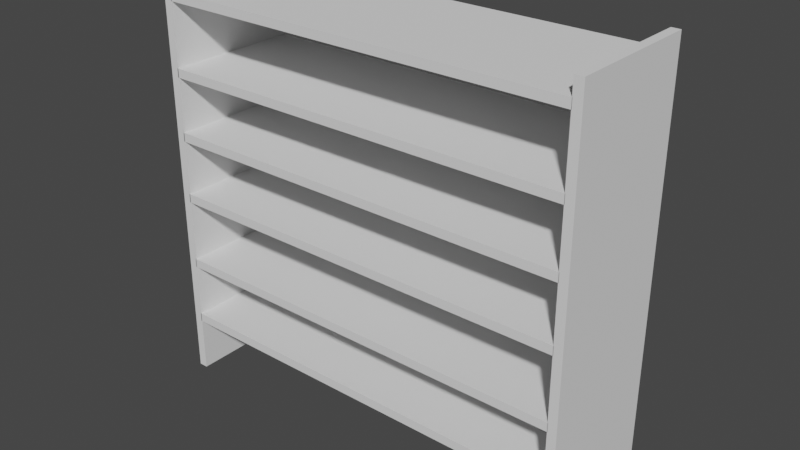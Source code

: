 # Source: Regal.blend  (saved by Blender 3.0.42; exported with 4.5.12 LTS)
import bpy
from mathutils import Matrix  # noqa: F401  (used for matrix-valued properties, if any)

bpy.ops.wm.read_factory_settings(use_empty=True)
scene = bpy.context.scene
scene.name = 'Scene'

# ---- collections
col_collection = bpy.data.collections.new('Collection'); scene.collection.children.link(col_collection)

# ---- world
world_world = bpy.data.worlds.new('World'); scene.world = world_world
world_world.use_nodes = True; world_world.node_tree.nodes.clear()
_N = world_world.node_tree.nodes; _L = world_world.node_tree.links
n0 = _N.new('ShaderNodeOutputWorld'); n0.name = 'World Output'; n0.location = (300, 300)
n1 = _N.new('ShaderNodeBackground'); n1.name = 'Background'; n1.location = (10, 300)
n1.inputs[0].default_value = (0.05088, 0.05088, 0.05088, 1.0)
_L.new(n1.outputs[0], n0.inputs[0])
n0.is_active_output = True
world_world.color = (0.05088, 0.05088, 0.05088)
world_world.use_sun_shadow = False
world_world.sun_shadow_jitter_overblur = 0.0

# ---- meshes
me_plane = bpy.data.meshes.new('Plane')
me_plane.from_pydata([(-1.0, -0.3209, 0.0), (1.0, -0.3209, 0.0), (-1.0, 0.335, 0.0), (1.0, 0.335, 0.0), (-1.0, -0.3209, 0.04307), (1.0, -0.3209, 0.04307), (-1.0, 0.335, 0.04307), (1.0, 0.335, 0.04307)], [], [(0, 2, 3, 1), (4, 5, 7, 6), (0, 1, 5, 4), (1, 3, 7, 5), (2, 0, 4, 6), (3, 2, 6, 7)])
_uv = me_plane.uv_layers.new(name='UVMap')
_uv.uv.foreach_set('vector', [0.0, 0.0, 0.0, 1.0, 1.0, 1.0, 1.0, 0.0, 0.0, 0.0, 1.0, 0.0, 1.0, 1.0, 0.0, 1.0, 0.0, 0.0, 1.0, 0.0, 1.0, 0.0, 0.0, 0.0, 1.0, 0.0, 1.0, 1.0, 1.0, 1.0, 1.0, 0.0, 0.0, 1.0, 0.0, 0.0, 0.0, 0.0, 0.0, 1.0, 1.0, 1.0, 0.0, 1.0, 0.0, 1.0, 1.0, 1.0])
me_plane.use_remesh_fix_poles = True
me_plane.use_remesh_preserve_attributes = False
me_plane.update()
me_plane_001 = bpy.data.meshes.new('Plane.001')
me_plane_001.from_pydata([(-1.0, -0.3209, 0.0), (1.0, -0.3209, 0.0), (-1.0, 0.335, 0.0), (1.0, 0.335, 0.0), (-1.0, -0.3209, 0.04307), (1.0, -0.3209, 0.04307), (-1.0, 0.335, 0.04307), (1.0, 0.335, 0.04307)], [], [(0, 2, 3, 1), (4, 5, 7, 6), (0, 1, 5, 4), (1, 3, 7, 5), (2, 0, 4, 6), (3, 2, 6, 7)])
_uv = me_plane_001.uv_layers.new(name='UVMap')
_uv.uv.foreach_set('vector', [0.0, 0.0, 0.0, 1.0, 1.0, 1.0, 1.0, 0.0, 0.0, 0.0, 1.0, 0.0, 1.0, 1.0, 0.0, 1.0, 0.0, 0.0, 1.0, 0.0, 1.0, 0.0, 0.0, 0.0, 1.0, 0.0, 1.0, 1.0, 1.0, 1.0, 1.0, 0.0, 0.0, 1.0, 0.0, 0.0, 0.0, 0.0, 0.0, 1.0, 1.0, 1.0, 0.0, 1.0, 0.0, 1.0, 1.0, 1.0])
me_plane_001.use_remesh_fix_poles = True
me_plane_001.use_remesh_preserve_attributes = False
me_plane_001.update()
me_plane_002 = bpy.data.meshes.new('Plane.002')
me_plane_002.from_pydata([(-1.0, -0.3209, 0.0), (1.0, -0.3209, 0.0), (-1.0, 0.335, 0.0), (1.0, 0.335, 0.0), (-1.0, -0.3209, 0.04307), (1.0, -0.3209, 0.04307), (-1.0, 0.335, 0.04307), (1.0, 0.335, 0.04307)], [], [(0, 2, 3, 1), (4, 5, 7, 6), (0, 1, 5, 4), (1, 3, 7, 5), (2, 0, 4, 6), (3, 2, 6, 7)])
_uv = me_plane_002.uv_layers.new(name='UVMap')
_uv.uv.foreach_set('vector', [0.0, 0.0, 0.0, 1.0, 1.0, 1.0, 1.0, 0.0, 0.0, 0.0, 1.0, 0.0, 1.0, 1.0, 0.0, 1.0, 0.0, 0.0, 1.0, 0.0, 1.0, 0.0, 0.0, 0.0, 1.0, 0.0, 1.0, 1.0, 1.0, 1.0, 1.0, 0.0, 0.0, 1.0, 0.0, 0.0, 0.0, 0.0, 0.0, 1.0, 1.0, 1.0, 0.0, 1.0, 0.0, 1.0, 1.0, 1.0])
me_plane_002.use_remesh_fix_poles = True
me_plane_002.use_remesh_preserve_attributes = False
me_plane_002.update()
me_plane_005 = bpy.data.meshes.new('Plane.005')
me_plane_005.from_pydata([(-1.0, -0.3209, 0.0), (1.0, -0.3209, 0.0), (-1.0, 0.335, 0.0), (1.0, 0.335, 0.0), (-1.0, -0.3209, 0.04307), (1.0, -0.3209, 0.04307), (-1.0, 0.335, 0.04307), (1.0, 0.335, 0.04307)], [], [(0, 2, 3, 1), (4, 5, 7, 6), (0, 1, 5, 4), (1, 3, 7, 5), (2, 0, 4, 6), (3, 2, 6, 7)])
_uv = me_plane_005.uv_layers.new(name='UVMap')
_uv.uv.foreach_set('vector', [0.0, 0.0, 0.0, 1.0, 1.0, 1.0, 1.0, 0.0, 0.0, 0.0, 1.0, 0.0, 1.0, 1.0, 0.0, 1.0, 0.0, 0.0, 1.0, 0.0, 1.0, 0.0, 0.0, 0.0, 1.0, 0.0, 1.0, 1.0, 1.0, 1.0, 1.0, 0.0, 0.0, 1.0, 0.0, 0.0, 0.0, 0.0, 0.0, 1.0, 1.0, 1.0, 0.0, 1.0, 0.0, 1.0, 1.0, 1.0])
me_plane_005.use_remesh_fix_poles = True
me_plane_005.use_remesh_preserve_attributes = False
me_plane_005.update()
me_plane_004 = bpy.data.meshes.new('Plane.004')
me_plane_004.from_pydata([(-1.0, -0.3209, 0.0), (1.0, -0.3209, 0.0), (-1.0, 0.335, 0.0), (1.0, 0.335, 0.0), (-1.0, -0.3209, 0.04307), (1.0, -0.3209, 0.04307), (-1.0, 0.335, 0.04307), (1.0, 0.335, 0.04307)], [], [(0, 2, 3, 1), (4, 5, 7, 6), (0, 1, 5, 4), (1, 3, 7, 5), (2, 0, 4, 6), (3, 2, 6, 7)])
_uv = me_plane_004.uv_layers.new(name='UVMap')
_uv.uv.foreach_set('vector', [0.0, 0.0, 0.0, 1.0, 1.0, 1.0, 1.0, 0.0, 0.0, 0.0, 1.0, 0.0, 1.0, 1.0, 0.0, 1.0, 0.0, 0.0, 1.0, 0.0, 1.0, 0.0, 0.0, 0.0, 1.0, 0.0, 1.0, 1.0, 1.0, 1.0, 1.0, 0.0, 0.0, 1.0, 0.0, 0.0, 0.0, 0.0, 0.0, 1.0, 1.0, 1.0, 0.0, 1.0, 0.0, 1.0, 1.0, 1.0])
me_plane_004.use_remesh_fix_poles = True
me_plane_004.use_remesh_preserve_attributes = False
me_plane_004.update()
me_plane_003 = bpy.data.meshes.new('Plane.003')
me_plane_003.from_pydata([(-1.0, -0.3209, 0.0), (1.0, -0.3209, 0.0), (-1.0, 0.335, 0.0), (1.0, 0.335, 0.0), (-1.0, -0.3209, 0.04307), (1.0, -0.3209, 0.04307), (-1.0, 0.335, 0.04307), (1.0, 0.335, 0.04307)], [], [(0, 2, 3, 1), (4, 5, 7, 6), (0, 1, 5, 4), (1, 3, 7, 5), (2, 0, 4, 6), (3, 2, 6, 7)])
_uv = me_plane_003.uv_layers.new(name='UVMap')
_uv.uv.foreach_set('vector', [0.0, 0.0, 0.0, 1.0, 1.0, 1.0, 1.0, 0.0, 0.0, 0.0, 1.0, 0.0, 1.0, 1.0, 0.0, 1.0, 0.0, 0.0, 1.0, 0.0, 1.0, 0.0, 0.0, 0.0, 1.0, 0.0, 1.0, 1.0, 1.0, 1.0, 1.0, 0.0, 0.0, 1.0, 0.0, 0.0, 0.0, 0.0, 0.0, 1.0, 1.0, 1.0, 0.0, 1.0, 0.0, 1.0, 1.0, 1.0])
me_plane_003.use_remesh_fix_poles = True
me_plane_003.use_remesh_preserve_attributes = False
me_plane_003.update()
me_plane_006 = bpy.data.meshes.new('Plane.006')
me_plane_006.from_pydata([(-1.0, -0.3209, 0.0), (1.0, -0.3209, 0.0), (-1.0, 0.335, 0.0), (1.0, 0.335, 0.0), (-1.0, -0.3209, 0.04307), (1.0, -0.3209, 0.04307), (-1.0, 0.335, 0.04307), (1.0, 0.335, 0.04307)], [], [(0, 2, 3, 1), (4, 5, 7, 6), (0, 1, 5, 4), (1, 3, 7, 5), (2, 0, 4, 6), (3, 2, 6, 7)])
_uv = me_plane_006.uv_layers.new(name='UVMap')
_uv.uv.foreach_set('vector', [0.0, 0.0, 0.0, 1.0, 1.0, 1.0, 1.0, 0.0, 0.0, 0.0, 1.0, 0.0, 1.0, 1.0, 0.0, 1.0, 0.0, 0.0, 1.0, 0.0, 1.0, 0.0, 0.0, 0.0, 1.0, 0.0, 1.0, 1.0, 1.0, 1.0, 1.0, 0.0, 0.0, 1.0, 0.0, 0.0, 0.0, 0.0, 0.0, 1.0, 1.0, 1.0, 0.0, 1.0, 0.0, 1.0, 1.0, 1.0])
me_plane_006.use_remesh_fix_poles = True
me_plane_006.use_remesh_preserve_attributes = False
me_plane_006.update()
me_plane_007 = bpy.data.meshes.new('Plane.007')
me_plane_007.from_pydata([(-1.0, -0.3209, 0.0), (1.0, -0.3209, 0.0), (-1.0, 0.335, 0.0), (1.0, 0.335, 0.0), (-1.0, -0.3209, 0.04307), (1.0, -0.3209, 0.04307), (-1.0, 0.335, 0.04307), (1.0, 0.335, 0.04307)], [], [(0, 2, 3, 1), (4, 5, 7, 6), (0, 1, 5, 4), (1, 3, 7, 5), (2, 0, 4, 6), (3, 2, 6, 7)])
_uv = me_plane_007.uv_layers.new(name='UVMap')
_uv.uv.foreach_set('vector', [0.0, 0.0, 0.0, 1.0, 1.0, 1.0, 1.0, 0.0, 0.0, 0.0, 1.0, 0.0, 1.0, 1.0, 0.0, 1.0, 0.0, 0.0, 1.0, 0.0, 1.0, 0.0, 0.0, 0.0, 1.0, 0.0, 1.0, 1.0, 1.0, 1.0, 1.0, 0.0, 0.0, 1.0, 0.0, 0.0, 0.0, 0.0, 0.0, 1.0, 1.0, 1.0, 0.0, 1.0, 0.0, 1.0, 1.0, 1.0])
me_plane_007.use_remesh_fix_poles = True
me_plane_007.use_remesh_preserve_attributes = False
me_plane_007.update()

# ---- objects
ob_plane = bpy.data.objects.new('Plane', me_plane)
ob_plane_001 = bpy.data.objects.new('Plane.001', me_plane_001)
ob_plane_002 = bpy.data.objects.new('Plane.002', me_plane_002)
ob_plane_005 = bpy.data.objects.new('Plane.005', me_plane_005)
ob_plane_004 = bpy.data.objects.new('Plane.004', me_plane_004)
ob_plane_003 = bpy.data.objects.new('Plane.003', me_plane_003)
ob_plane_006 = bpy.data.objects.new('Plane.006', me_plane_006)
ob_plane_007 = bpy.data.objects.new('Plane.007', me_plane_007)

# ---- transforms, parenting, visibility, modifiers, constraints
ob_plane.location = (0.0, 0.0, 0.0)
ob_plane.scale = (11.55, 11.55, 11.55)
ob_plane_001.location = (0.0, 0.0, 3.523)
ob_plane_001.scale = (11.55, 11.55, 11.55)
ob_plane_002.location = (0.0, 0.0, 7.506)
ob_plane_002.scale = (11.55, 11.55, 11.55)
ob_plane_005.location = (0.0, 0.0, 11.05)
ob_plane_005.scale = (11.55, 11.55, 11.55)
ob_plane_004.location = (0.0, 0.0, 14.58)
ob_plane_004.scale = (11.55, 11.55, 11.55)
ob_plane_003.location = (0.0, 0.0, 18.56)
ob_plane_003.scale = (11.55, 11.55, 11.55)
ob_plane_006.location = (11.53, 0.0, 8.429)
ob_plane_006.rotation_euler = (-0.0, 1.571, 0.0)
ob_plane_006.scale = (11.55, 11.55, 11.55)
ob_plane_007.location = (-12.0, 0.0, 8.429)
ob_plane_007.rotation_euler = (-0.0, 1.571, 0.0)
ob_plane_007.scale = (11.55, 11.55, 11.55)

# ---- collection membership
col_collection.objects.link(ob_plane)
col_collection.objects.link(ob_plane_001)
col_collection.objects.link(ob_plane_002)
col_collection.objects.link(ob_plane_005)
col_collection.objects.link(ob_plane_004)
col_collection.objects.link(ob_plane_003)
col_collection.objects.link(ob_plane_006)
col_collection.objects.link(ob_plane_007)

# ---- scene / render settings (as saved in the file)
scene.frame_start = 1; scene.frame_end = 250; scene.frame_set(1)
scene.render.engine = 'BLENDER_EEVEE_NEXT'
scene.cycles.sampling_pattern = 'TABULATED_SOBOL'
scene.cycles.use_light_tree = False
scene.view_settings.view_transform = 'Filmic'
bpy.context.view_layer.update()

# ---- added for rendering (the .blend has no active camera and no usable light): camera, sun
cam_auto = bpy.data.cameras.new('AutoCamera')
cam_auto.lens = 50.0
cam_auto.sensor_width = 36.0
cam_auto.clip_end = 1000.0
ob_auto_camera = bpy.data.objects.new('AutoCamera', cam_auto)
scene.collection.objects.link(ob_auto_camera)
ob_auto_camera.location = (31.6392, -37.8715, 33.7309)
ob_auto_camera.rotation_euler = (1.09748, -7.21219e-08, 0.694738)
scene.camera = ob_auto_camera
light_auto_sun = bpy.data.lights.new('AutoSun', 'SUN')
light_auto_sun.energy = 3.0
light_auto_sun.angle = 0.0523599
ob_auto_sun = bpy.data.objects.new('AutoSun', light_auto_sun)
scene.collection.objects.link(ob_auto_sun)
ob_auto_sun.rotation_euler = (0.872665, 0.174533, 0.523599)
bpy.context.view_layer.update()
